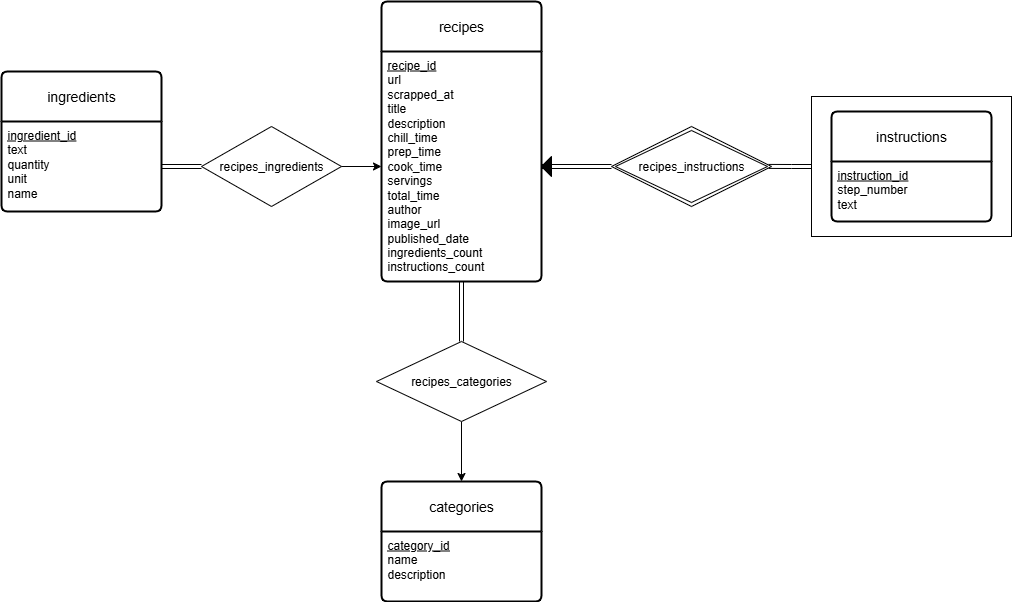

The diagram above was exported from draw.io. Its source (the exported page's mxGraphModel, read from the mxfile embedded in the PNG):
<mxGraphModel dx="1694" dy="1473" grid="1" gridSize="10" guides="1" tooltips="1" connect="1" arrows="1" fold="1" page="1" pageScale="1" pageWidth="850" pageHeight="1100" math="0" shadow="0">
  <root>
    <mxCell id="0" />
    <mxCell id="1" parent="0" />
    <mxCell id="Brn-FMb2pipPlrWJTSij-9" value="categories" style="swimlane;childLayout=stackLayout;horizontal=1;startSize=50;horizontalStack=0;rounded=1;fontSize=14;fontStyle=0;strokeWidth=2;resizeParent=0;resizeLast=1;shadow=0;dashed=0;align=center;arcSize=4;whiteSpace=wrap;html=1;" vertex="1" parent="1">
      <mxGeometry x="320" y="810" width="160" height="120" as="geometry" />
    </mxCell>
    <mxCell id="Brn-FMb2pipPlrWJTSij-10" value="&lt;u&gt;category_id&lt;/u&gt;&lt;div&gt;name&lt;/div&gt;&lt;div&gt;description&lt;/div&gt;" style="align=left;strokeColor=none;fillColor=none;spacingLeft=4;spacingRight=4;fontSize=12;verticalAlign=top;resizable=0;rotatable=0;part=1;html=1;whiteSpace=wrap;" vertex="1" parent="Brn-FMb2pipPlrWJTSij-9">
      <mxGeometry y="50" width="160" height="70" as="geometry" />
    </mxCell>
    <mxCell id="Ixx97tNDVajvEmBfghbi-2" style="edgeStyle=orthogonalEdgeStyle;rounded=0;orthogonalLoop=1;jettySize=auto;html=1;entryX=0.982;entryY=0.499;entryDx=0;entryDy=0;shape=link;entryPerimeter=0;" edge="1" parent="1" source="Ixx97tNDVajvEmBfghbi-1" target="Ixx97tNDVajvEmBfghbi-6">
      <mxGeometry relative="1" as="geometry">
        <mxPoint x="700" y="495" as="targetPoint" />
      </mxGeometry>
    </mxCell>
    <mxCell id="Ixx97tNDVajvEmBfghbi-1" value="" style="verticalLabelPosition=bottom;verticalAlign=top;html=1;shape=mxgraph.basic.rect;fillColor2=none;strokeWidth=1;size=20;indent=5;" vertex="1" parent="1">
      <mxGeometry x="750" y="425" width="200" height="140" as="geometry" />
    </mxCell>
    <mxCell id="Brn-FMb2pipPlrWJTSij-11" value="ingredients" style="swimlane;childLayout=stackLayout;horizontal=1;startSize=50;horizontalStack=0;rounded=1;fontSize=14;fontStyle=0;strokeWidth=2;resizeParent=0;resizeLast=1;shadow=0;dashed=0;align=center;arcSize=4;whiteSpace=wrap;html=1;" vertex="1" parent="1">
      <mxGeometry x="-60" y="400" width="160" height="140" as="geometry" />
    </mxCell>
    <mxCell id="Brn-FMb2pipPlrWJTSij-12" value="&lt;u&gt;ingredient_id&lt;/u&gt;&lt;div&gt;text&lt;/div&gt;&lt;div&gt;quantity&lt;/div&gt;&lt;div&gt;unit&lt;/div&gt;&lt;div&gt;name&lt;/div&gt;" style="align=left;strokeColor=none;fillColor=none;spacingLeft=4;spacingRight=4;fontSize=12;verticalAlign=top;resizable=0;rotatable=0;part=1;html=1;whiteSpace=wrap;" vertex="1" parent="Brn-FMb2pipPlrWJTSij-11">
      <mxGeometry y="50" width="160" height="90" as="geometry" />
    </mxCell>
    <mxCell id="Brn-FMb2pipPlrWJTSij-13" value="instructions" style="swimlane;childLayout=stackLayout;horizontal=1;startSize=50;horizontalStack=0;rounded=1;fontSize=14;fontStyle=0;strokeWidth=2;resizeParent=0;resizeLast=1;shadow=0;dashed=0;align=center;arcSize=4;whiteSpace=wrap;html=1;" vertex="1" parent="1">
      <mxGeometry x="770" y="440" width="160" height="110" as="geometry" />
    </mxCell>
    <mxCell id="Brn-FMb2pipPlrWJTSij-14" value="&lt;u&gt;instruction_id&lt;/u&gt;&lt;div&gt;step_number&lt;/div&gt;&lt;div&gt;text&lt;/div&gt;" style="align=left;strokeColor=none;fillColor=none;spacingLeft=4;spacingRight=4;fontSize=12;verticalAlign=top;resizable=0;rotatable=0;part=1;html=1;whiteSpace=wrap;" vertex="1" parent="Brn-FMb2pipPlrWJTSij-13">
      <mxGeometry y="50" width="160" height="60" as="geometry" />
    </mxCell>
    <mxCell id="Brn-FMb2pipPlrWJTSij-15" value="recipes" style="swimlane;childLayout=stackLayout;horizontal=1;startSize=50;horizontalStack=0;rounded=1;fontSize=14;fontStyle=0;strokeWidth=2;resizeParent=0;resizeLast=1;shadow=0;dashed=0;align=center;arcSize=4;whiteSpace=wrap;html=1;" vertex="1" parent="1">
      <mxGeometry x="320" y="330" width="160" height="280" as="geometry" />
    </mxCell>
    <mxCell id="Brn-FMb2pipPlrWJTSij-16" value="&lt;div&gt;&lt;u&gt;recipe_id&lt;/u&gt;&lt;/div&gt;&lt;div&gt;url&lt;/div&gt;&lt;div&gt;scrapped_at&lt;/div&gt;&lt;div&gt;title&lt;/div&gt;&lt;div&gt;description&lt;/div&gt;&lt;div&gt;chill_time&lt;/div&gt;&lt;div&gt;prep_time&lt;/div&gt;&lt;div&gt;cook_time&lt;/div&gt;&lt;div&gt;servings&lt;/div&gt;&lt;div&gt;total_time&lt;/div&gt;&lt;div&gt;author&lt;/div&gt;&lt;div&gt;image_url&lt;/div&gt;&lt;div&gt;published_date&lt;/div&gt;&lt;div&gt;ingredients_count&lt;/div&gt;&lt;div&gt;instructions_count&lt;/div&gt;" style="align=left;strokeColor=none;fillColor=none;spacingLeft=4;spacingRight=4;fontSize=12;verticalAlign=top;resizable=0;rotatable=0;part=1;html=1;whiteSpace=wrap;" vertex="1" parent="Brn-FMb2pipPlrWJTSij-15">
      <mxGeometry y="50" width="160" height="230" as="geometry" />
    </mxCell>
    <mxCell id="Brn-FMb2pipPlrWJTSij-18" value="recipes_ingredients" style="shape=rhombus;perimeter=rhombusPerimeter;whiteSpace=wrap;html=1;align=center;" vertex="1" parent="1">
      <mxGeometry x="140" y="455" width="140" height="80" as="geometry" />
    </mxCell>
    <mxCell id="Brn-FMb2pipPlrWJTSij-27" style="edgeStyle=orthogonalEdgeStyle;rounded=0;orthogonalLoop=1;jettySize=auto;html=1;entryX=1;entryY=0.5;entryDx=0;entryDy=0;shape=link;exitX=0;exitY=0.5;exitDx=0;exitDy=0;" edge="1" parent="1" source="Ixx97tNDVajvEmBfghbi-6" target="Brn-FMb2pipPlrWJTSij-16">
      <mxGeometry relative="1" as="geometry">
        <mxPoint x="560" y="495" as="sourcePoint" />
      </mxGeometry>
    </mxCell>
    <mxCell id="Brn-FMb2pipPlrWJTSij-22" style="edgeStyle=orthogonalEdgeStyle;rounded=0;orthogonalLoop=1;jettySize=auto;html=1;entryX=0.5;entryY=0;entryDx=0;entryDy=0;" edge="1" parent="1" source="Brn-FMb2pipPlrWJTSij-20" target="Brn-FMb2pipPlrWJTSij-9">
      <mxGeometry relative="1" as="geometry" />
    </mxCell>
    <mxCell id="Brn-FMb2pipPlrWJTSij-20" value="recipes_categories" style="shape=rhombus;perimeter=rhombusPerimeter;whiteSpace=wrap;html=1;align=center;" vertex="1" parent="1">
      <mxGeometry x="315" y="670" width="170" height="80" as="geometry" />
    </mxCell>
    <mxCell id="Brn-FMb2pipPlrWJTSij-23" style="edgeStyle=orthogonalEdgeStyle;rounded=0;orthogonalLoop=1;jettySize=auto;html=1;entryX=0.5;entryY=0;entryDx=0;entryDy=0;shape=link;" edge="1" parent="1" source="Brn-FMb2pipPlrWJTSij-16" target="Brn-FMb2pipPlrWJTSij-20">
      <mxGeometry relative="1" as="geometry" />
    </mxCell>
    <mxCell id="Brn-FMb2pipPlrWJTSij-24" style="edgeStyle=orthogonalEdgeStyle;rounded=0;orthogonalLoop=1;jettySize=auto;html=1;entryX=1;entryY=0.5;entryDx=0;entryDy=0;startArrow=classic;startFill=1;endArrow=none;endFill=0;" edge="1" parent="1" source="Brn-FMb2pipPlrWJTSij-16" target="Brn-FMb2pipPlrWJTSij-18">
      <mxGeometry relative="1" as="geometry" />
    </mxCell>
    <mxCell id="Brn-FMb2pipPlrWJTSij-26" style="edgeStyle=orthogonalEdgeStyle;rounded=0;orthogonalLoop=1;jettySize=auto;html=1;entryX=0;entryY=0.5;entryDx=0;entryDy=0;shape=link;" edge="1" parent="1" source="Brn-FMb2pipPlrWJTSij-12" target="Brn-FMb2pipPlrWJTSij-18">
      <mxGeometry relative="1" as="geometry" />
    </mxCell>
    <mxCell id="Ixx97tNDVajvEmBfghbi-3" value="" style="verticalLabelPosition=bottom;verticalAlign=top;html=1;shape=mxgraph.basic.acute_triangle;dx=0.5;direction=north;fillColor=#020202;" vertex="1" parent="1">
      <mxGeometry x="480" y="485" width="10" height="20" as="geometry" />
    </mxCell>
    <mxCell id="Ixx97tNDVajvEmBfghbi-6" value="recipes_instructions" style="shape=rhombus;double=1;perimeter=rhombusPerimeter;whiteSpace=wrap;html=1;align=center;" vertex="1" parent="1">
      <mxGeometry x="550" y="455" width="160" height="80" as="geometry" />
    </mxCell>
  </root>
</mxGraphModel>